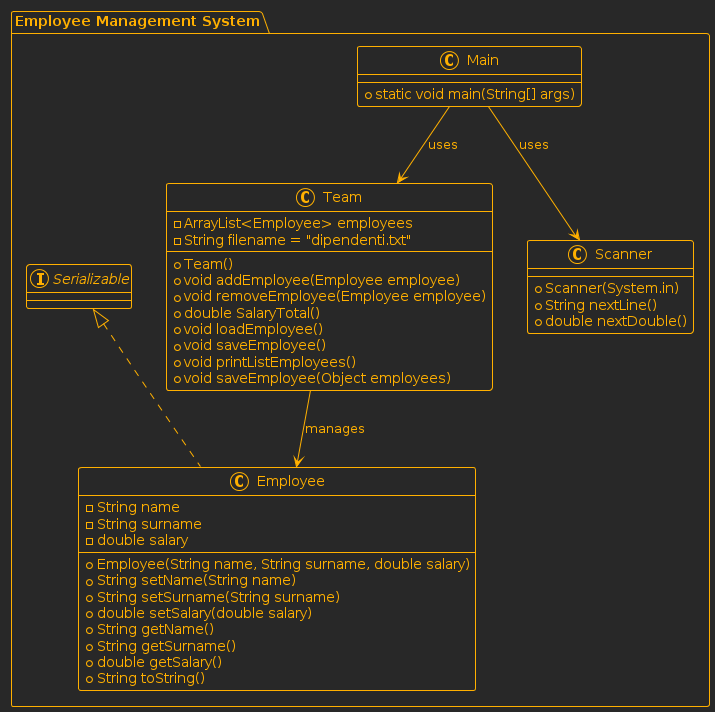

The diagram above was rendered by PlantUML. Its source (embedded in the PNG):
@startuml
!theme crt-amber
package "Employee Management System" {
    class Employee implements Serializable {
        - String name
        - String surname
        - double salary
        + Employee(String name, String surname, double salary)
        + String setName(String name)
        + String setSurname(String surname)
        + double setSalary(double salary)
        + String getName()
        + String getSurname()
        + double getSalary()
        + String toString()
    }

    class Team {
        - ArrayList<Employee> employees
        - String filename = "dipendenti.txt"
        + Team()
        + void addEmployee(Employee employee)
        + void removeEmployee(Employee employee)
        + double SalaryTotal()
        + void loadEmployee()
        + void saveEmployee()
        + void printListEmployees()
        + void saveEmployee(Object employees)
    }

    class Main {
        + static void main(String[] args)
    }

    class Scanner {
        + Scanner(System.in)
        + String nextLine()
        + double nextDouble()
    }
}

Main --> Team : uses
Team --> Employee : manages
Main --> Scanner : uses
@enduml